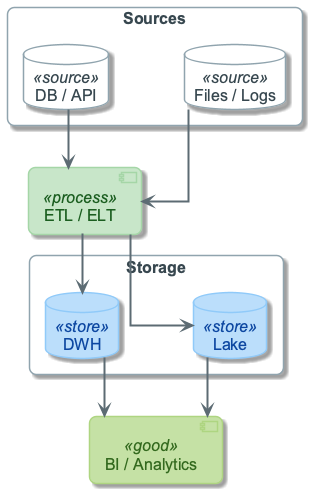

The diagram above was rendered by PlantUML. Its source (embedded in the PNG):
@startuml
!include ../_template_styles.puml
!include _week5_visual_style.puml

top to bottom direction
skinparam nodesep 75
skinparam ranksep 58

rectangle "Sources" as SRC {
  database "DB / API" as SRC1 <<source>>
  database "Files / Logs" as SRC2 <<source>>
}

component "ETL / ELT" as ETL <<process>>

rectangle "Storage" as STO {
  database "DWH" as DWH <<store>>
  database "Lake" as LAKE <<store>>
}

component "BI / Analytics" as BI <<good>>

SRC1 -down-> ETL
SRC2 -down-> ETL
ETL -down-> DWH
ETL -down-> LAKE
DWH -down-> BI
LAKE -down-> BI

@enduml